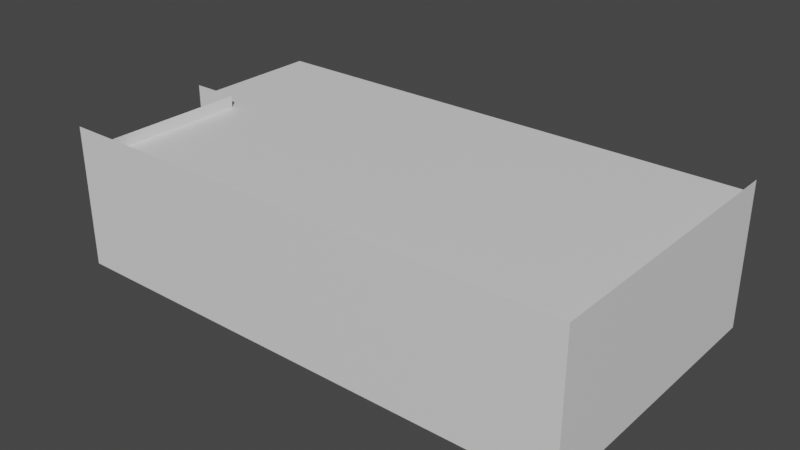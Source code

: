 # Source: 2fort_interior_hallway_p3.blend  (saved by Blender 2.82.7; exported with 4.5.12 LTS)
import bpy
from mathutils import Matrix  # noqa: F401  (used for matrix-valued properties, if any)

bpy.ops.wm.read_factory_settings(use_empty=True)
scene = bpy.context.scene
scene.name = 'Scene'

# ---- collections
col_collection = bpy.data.collections.new('Collection'); scene.collection.children.link(col_collection)

# ---- materials (node trees are filled in below, after node groups)
mat_default_obj_002 = bpy.data.materials.new('Default OBJ.002')
mat_default_obj_002.use_transparent_shadow = False

# ---- material node trees
mat_default_obj_002.use_nodes = True; mat_default_obj_002.node_tree.nodes.clear()
_N = mat_default_obj_002.node_tree.nodes; _L = mat_default_obj_002.node_tree.links
n0 = _N.new('ShaderNodeOutputMaterial'); n0.name = 'Material Output'; n0.location = (300, 300)
n1 = _N.new('ShaderNodeBsdfPrincipled'); n1.name = 'Principled BSDF'; n1.location = (10, 300)
n1.distribution = 'GGX'
n1.subsurface_method = 'BURLEY'
n1.inputs[3].default_value = 1.45
n1.inputs[27].default_value = (0.0, 0.0, 0.0, 1.0)
n1.inputs[28].default_value = 1.0
_L.new(n1.outputs[0], n0.inputs[0])
n0.is_active_output = True

# ---- world
world_world = bpy.data.worlds.new('World'); scene.world = world_world
world_world.use_nodes = True; world_world.node_tree.nodes.clear()
_N = world_world.node_tree.nodes; _L = world_world.node_tree.links
n0 = _N.new('ShaderNodeOutputWorld'); n0.name = 'World Output'; n0.location = (300, 300)
n1 = _N.new('ShaderNodeBackground'); n1.name = 'Background'; n1.location = (10, 300)
n1.inputs[0].default_value = (0.05088, 0.05088, 0.05088, 1.0)
_L.new(n1.outputs[0], n0.inputs[0])
n0.is_active_output = True
world_world.color = (0.05088, 0.05088, 0.05088)
world_world.use_sun_shadow = False
world_world.sun_shadow_jitter_overblur = 0.0

# ---- meshes
me_2fort_002 = bpy.data.meshes.new('2fort.002')
me_2fort_002.from_pydata([(14.88, 5.183, 3.024), (-6.24, -6.337, -2.736), (-6.24, -6.337, 3.024), (14.88, -6.337, 3.024), (-4.32, -6.337, -2.736), (14.88, -6.337, -2.736), (14.88, 5.183, -2.736), (-4.32, -6.337, 3.024), (-6.24, -0.5765, -2.736), (-6.24, -0.5765, 3.024), (-4.32, -0.5765, 3.024), (-4.32, 5.183, -2.736), (-4.32, 4.224, 2.544), (-6.24, 4.224, -2.736), (-4.32, 4.224, -2.736), (-6.24, 4.224, 2.544), (-4.32, -0.5765, -2.736), (-6.24, -0.5765, 2.544), (-6.24, 5.183, 2.544), (-4.32, -0.5765, 2.544), (14.88, -6.337, 2.544), (-4.32, -6.337, 2.544), (-4.32, 5.183, 2.544), (14.88, 5.183, 2.544)], [], [(3, 0, 6, 5), (1, 2, 3, 5), (4, 5, 6, 11), (4, 16, 10, 7), (8, 9, 10, 16), (14, 11, 22, 12), (13, 14, 12, 15), (16, 14, 13, 8), (17, 18, 22, 19), (20, 21, 22, 23)])
_uv = me_2fort_002.uv_layers.new(name='UVMap')
_uv.uv.foreach_set('vector', [0.0, 0.0, 0.0, 0.0, 0.0, 0.0, 0.0, 0.0, 0.0, 0.0, 0.0, 0.0, 0.0, 0.0, 0.0, 0.0, 0.0, 0.0, 0.0, 0.0, 0.0, 0.0, 0.0, 0.0, 0.0, 0.0, 0.0, 0.0, 0.0, 0.0, 0.0, 0.0, 0.0, 0.0, 0.0, 0.0, 0.0, 0.0, 0.0, 0.0, 0.0, 0.0, 0.0, 0.0, 0.0, 0.0, 0.0, 0.0, 0.0, 0.0, 0.0, 0.0, 0.0, 0.0, 0.0, 0.0, 0.0, 0.0, 0.0, 0.0, 0.0, 0.0, 0.0, 0.0, 0.0, 0.0, 0.0, 0.0, 0.0, 0.0, 0.0, 0.0, 0.0, 0.0, 0.0, 0.0, 0.0, 0.0, 0.0, 0.0])
me_2fort_002.materials.append(mat_default_obj_002)
me_2fort_002.use_remesh_fix_poles = True
me_2fort_002.use_remesh_preserve_attributes = False
me_2fort_002.use_mirror_vertex_groups = False
me_2fort_002.update()

# ---- objects
ob_2fort_interior_hallway_p3 = bpy.data.objects.new('2fort_interior_hallway_p3', me_2fort_002)

# ---- transforms, parenting, visibility, modifiers, constraints
ob_2fort_interior_hallway_p3.location = (0.0, 0.0, 0.0)
ob_2fort_interior_hallway_p3.lineart.crease_threshold = 0.0

# ---- collection membership
col_collection.objects.link(ob_2fort_interior_hallway_p3)

# ---- scene / render settings (as saved in the file)
scene.frame_start = 1; scene.frame_end = 250; scene.frame_set(1)
scene.render.engine = 'BLENDER_EEVEE_NEXT'
scene.cycles.use_denoising = False
scene.cycles.samples = 128
scene.cycles.sampling_pattern = 'TABULATED_SOBOL'
scene.cycles.use_adaptive_sampling = False
scene.cycles.use_light_tree = False
scene.view_settings.view_transform = 'Filmic'
bpy.context.view_layer.update()

# ---- added for rendering (the .blend has no active camera and no usable light): camera, sun
cam_auto = bpy.data.cameras.new('AutoCamera')
cam_auto.lens = 50.0
cam_auto.sensor_width = 36.0
cam_auto.clip_end = 1000.0
ob_auto_camera = bpy.data.objects.new('AutoCamera', cam_auto)
scene.collection.objects.link(ob_auto_camera)
ob_auto_camera.location = (27.2078, -28.0418, 18.4542)
ob_auto_camera.rotation_euler = (1.09748, -7.21219e-08, 0.694738)
scene.camera = ob_auto_camera
light_auto_sun = bpy.data.lights.new('AutoSun', 'SUN')
light_auto_sun.energy = 3.0
light_auto_sun.angle = 0.0523599
ob_auto_sun = bpy.data.objects.new('AutoSun', light_auto_sun)
scene.collection.objects.link(ob_auto_sun)
ob_auto_sun.rotation_euler = (0.872665, 0.174533, 0.523599)
bpy.context.view_layer.update()

